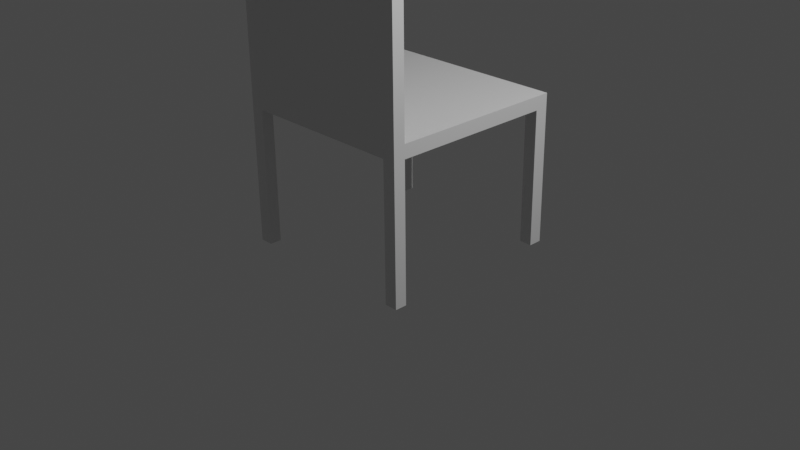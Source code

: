 # Source: chair.blend  (saved by Blender 3.3.6; exported with 4.5.12 LTS)
import bpy
from mathutils import Matrix  # noqa: F401  (used for matrix-valued properties, if any)

bpy.ops.wm.read_factory_settings(use_empty=True)
scene = bpy.context.scene
scene.name = 'Scene'

# ---- collections
col_collection = bpy.data.collections.new('Collection'); scene.collection.children.link(col_collection)

# ---- materials (node trees are filled in below, after node groups)
mat_material = bpy.data.materials.new('Material')
mat_material.alpha_threshold = 0.0
mat_material.use_transparent_shadow = False
mat_material.roughness = 0.5
mat_material.line_color = (0.0, 0.0, 0.0, 1.0)

# ---- material node trees
mat_material.use_nodes = True; mat_material.node_tree.nodes.clear()
_N = mat_material.node_tree.nodes; _L = mat_material.node_tree.links
n0 = _N.new('ShaderNodeBsdfPrincipled'); n0.name = 'Principled BSDF'; n0.location = (10, 300)
n0.distribution = 'GGX'
n0.subsurface_method = 'RANDOM_WALK_SKIN'
n0.inputs[1].default_value = 0.2691
n0.inputs[3].default_value = 1.45
n0.inputs[27].default_value = (0.0, 0.0, 0.0, 1.0)
n0.inputs[28].default_value = 1.0
n1 = _N.new('ShaderNodeOutputMaterial'); n1.name = 'Material Output'; n1.location = (300, 300)
_L.new(n0.outputs[0], n1.inputs[0])
n1.is_active_output = True

# ---- world
world_world = bpy.data.worlds.new('World'); scene.world = world_world
world_world.use_nodes = True; world_world.node_tree.nodes.clear()
_N = world_world.node_tree.nodes; _L = world_world.node_tree.links
n0 = _N.new('ShaderNodeOutputWorld'); n0.name = 'World Output'; n0.location = (300, 300)
n1 = _N.new('ShaderNodeBackground'); n1.name = 'Background'; n1.location = (10, 300)
n1.inputs[0].default_value = (0.05088, 0.05088, 0.05088, 1.0)
_L.new(n1.outputs[0], n0.inputs[0])
n0.is_active_output = True
world_world.color = (0.05088, 0.05088, 0.05088)
world_world.use_sun_shadow = False
world_world.sun_shadow_jitter_overblur = 0.0

# ---- cameras
cam_camera = bpy.data.cameras.new('Camera')
cam_camera.clip_end = 100.0
cam_camera.ortho_scale = 7.314

# ---- lights
light_light = bpy.data.lights.new('Light', 'POINT')
light_light.transmission_factor = 0.0
light_light.energy = 1000.0
light_light.shadow_soft_size = 0.1
light_light.shadow_maximum_resolution = 0.006
light_light.use_absolute_resolution = True

# ---- meshes
me_cube = bpy.data.meshes.new('Cube')
me_cube.from_pydata([(-0.9998, 1.0, 16.72), (-1.002, 1.0, 18.72), (-0.9998, -1.0, 16.72), (-1.002, -1.0, 18.72), (1.0, 1.0, 17.1), (0.9981, 1.0, 19.1), (1.0, -1.0, 17.1), (0.9981, -1.0, 19.1), (0.8617, 1.0, 19.08), (0.8637, -1.0, 17.08), (0.8617, -1.0, 19.08), (0.8637, 1.0, 17.08), (-0.861, -1.0, 18.75), (-0.8591, 1.0, 16.75), (-0.861, 1.0, 18.75), (-0.8591, -1.0, 16.75), (0.9981, -0.8745, 19.1), (-0.9998, -0.8745, 16.72), (1.0, -0.8745, 17.1), (-1.002, -0.8745, 18.72), (0.8617, -0.8745, 19.08), (0.8637, -0.8745, 17.08), (-0.8591, -0.8745, 16.75), (-0.861, -0.8745, 18.75), (1.0, 0.859, 17.1), (-1.002, 0.859, 18.72), (0.9981, 0.859, 19.1), (-0.9998, 0.859, 16.72), (0.8617, 0.859, 19.08), (0.8637, 0.859, 17.08), (-0.8591, 0.859, 16.75), (-0.861, 0.859, 18.75), (0.8833, -1.0, -3.164), (1.02, -1.0, -3.138), (-0.9801, -0.8745, -3.521), (-0.9801, -1.0, -3.521), (1.02, 0.859, -3.138), (1.02, 1.0, -3.138), (-0.8394, 1.0, -3.494), (-0.9801, 1.0, -3.521), (0.8833, 1.0, -3.164), (0.8833, -0.8745, -3.164), (-0.8394, -1.0, -3.494), (-0.8394, -0.8745, -3.494), (1.02, -0.8745, -3.138), (-0.9801, 0.859, -3.521), (0.8833, 0.859, -3.164), (-0.8394, 0.859, -3.494), (0.9774, -0.8745, 40.39), (0.9774, -1.0, 40.39), (-0.8817, -1.0, 40.04), (-1.022, -1.0, 40.01), (0.8411, -1.0, 40.37), (0.8411, -0.8745, 40.37), (-0.8817, -0.8745, 40.04), (-1.022, -0.8745, 40.01), (0.9689, -0.8745, 49.2), (0.9689, -1.0, 49.2), (-0.8902, -1.0, 48.85), (-1.031, -1.0, 48.82), (0.8325, -1.0, 49.18), (0.8325, -0.8745, 49.18), (-0.8902, -0.8745, 48.85), (-1.031, -0.8745, 48.82)], [], [(13, 30, 47, 38), (10, 9, 6, 7), (26, 24, 4, 5), (20, 23, 54, 53), (19, 17, 2, 3), (14, 13, 0, 1), (5, 4, 11, 8), (12, 10, 52, 50), (12, 15, 9, 10), (22, 21, 9, 15), (30, 27, 45, 47), (3, 2, 15, 12), (8, 11, 13, 14), (19, 3, 51, 55), (28, 31, 23, 20), (27, 30, 22, 17), (30, 29, 21, 22), (26, 28, 20, 16), (25, 27, 17, 19), (31, 25, 19, 23), (7, 6, 18, 16), (29, 24, 18, 21), (29, 11, 40, 46), (14, 1, 25, 31), (1, 0, 27, 25), (5, 8, 28, 26), (13, 11, 29, 30), (9, 21, 41, 32), (8, 14, 31, 28), (16, 18, 24, 26), (41, 44, 33, 32), (34, 43, 42, 35), (40, 37, 36, 46), (39, 38, 47, 45), (21, 18, 44, 41), (6, 9, 32, 33), (2, 17, 34, 35), (17, 22, 43, 34), (24, 29, 46, 36), (11, 4, 37, 40), (18, 6, 33, 44), (15, 2, 35, 42), (4, 24, 36, 37), (22, 15, 42, 43), (0, 13, 38, 39), (27, 0, 39, 45), (55, 51, 59, 63), (48, 53, 61, 56), (51, 50, 58, 59), (10, 7, 49, 52), (23, 19, 55, 54), (3, 12, 50, 51), (16, 20, 53, 48), (7, 16, 48, 49), (62, 63, 59, 58), (56, 61, 60, 57), (61, 62, 58, 60), (50, 52, 60, 58), (52, 49, 57, 60), (49, 48, 56, 57), (54, 55, 63, 62), (53, 54, 62, 61)])
_uv = me_cube.uv_layers.new(name='UVMap')
_uv.uv.foreach_set('vector', [0.6426, 0.5, 0.6426, 0.5176, 0.6426, 0.5176, 0.6426, 0.5, 0.375, 0.983, 0.625, 0.983, 0.625, 1.0, 0.375, 1.0, 0.375, 0.2324, 0.625, 0.2324, 0.625, 0.25, 0.375, 0.25, 0.142, 0.7343, 0.3574, 0.7343, 0.3574, 0.7343, 0.142, 0.7343, 0.375, 0.7343, 0.625, 0.7343, 0.625, 0.75, 0.375, 0.75, 0.375, 0.4824, 0.625, 0.4824, 0.625, 0.5, 0.375, 0.5, 0.375, 0.25, 0.625, 0.25, 0.625, 0.267, 0.375, 0.267, 0.375, 0.7676, 0.375, 0.983, 0.375, 0.983, 0.375, 0.7676, 0.375, 0.7676, 0.625, 0.7676, 0.625, 0.983, 0.375, 0.983, 0.6426, 0.7343, 0.858, 0.7343, 0.858, 0.75, 0.6426, 0.75, 0.6426, 0.5176, 0.625, 0.5176, 0.625, 0.5176, 0.6426, 0.5176, 0.375, 0.75, 0.625, 0.75, 0.625, 0.7676, 0.375, 0.7676, 0.375, 0.267, 0.625, 0.267, 0.625, 0.4824, 0.375, 0.4824, 0.375, 0.7343, 0.375, 0.75, 0.375, 0.75, 0.375, 0.7343, 0.142, 0.5176, 0.3574, 0.5176, 0.3574, 0.7343, 0.142, 0.7343, 0.625, 0.5176, 0.6426, 0.5176, 0.6426, 0.7343, 0.625, 0.7343, 0.6426, 0.5176, 0.858, 0.5176, 0.858, 0.7343, 0.6426, 0.7343, 0.125, 0.5176, 0.142, 0.5176, 0.142, 0.7343, 0.125, 0.7343, 0.375, 0.5176, 0.625, 0.5176, 0.625, 0.7343, 0.375, 0.7343, 0.3574, 0.5176, 0.375, 0.5176, 0.375, 0.7343, 0.3574, 0.7343, 0.375, 0.0, 0.625, 0.0, 0.625, 0.01568, 0.375, 0.01568, 0.858, 0.5176, 0.875, 0.5176, 0.875, 0.7343, 0.858, 0.7343, 0.858, 0.5176, 0.858, 0.5, 0.858, 0.5, 0.858, 0.5176, 0.3574, 0.5, 0.375, 0.5, 0.375, 0.5176, 0.3574, 0.5176, 0.375, 0.5, 0.625, 0.5, 0.625, 0.5176, 0.375, 0.5176, 0.125, 0.5, 0.142, 0.5, 0.142, 0.5176, 0.125, 0.5176, 0.6426, 0.5, 0.858, 0.5, 0.858, 0.5176, 0.6426, 0.5176, 0.858, 0.75, 0.858, 0.7343, 0.858, 0.7343, 0.858, 0.75, 0.142, 0.5, 0.3574, 0.5, 0.3574, 0.5176, 0.142, 0.5176, 0.375, 0.01568, 0.625, 0.01568, 0.625, 0.2324, 0.375, 0.2324, 0.858, 0.7343, 0.875, 0.7343, 0.875, 0.75, 0.858, 0.75, 0.625, 0.7343, 0.6426, 0.7343, 0.6426, 0.75, 0.625, 0.75, 0.858, 0.5, 0.875, 0.5, 0.875, 0.5176, 0.858, 0.5176, 0.625, 0.5, 0.6426, 0.5, 0.6426, 0.5176, 0.625, 0.5176, 0.858, 0.7343, 0.875, 0.7343, 0.875, 0.7343, 0.858, 0.7343, 0.625, 1.0, 0.625, 0.983, 0.625, 0.983, 0.625, 1.0, 0.625, 0.75, 0.625, 0.7343, 0.625, 0.7343, 0.625, 0.75, 0.625, 0.7343, 0.6426, 0.7343, 0.6426, 0.7343, 0.625, 0.7343, 0.875, 0.5176, 0.858, 0.5176, 0.858, 0.5176, 0.875, 0.5176, 0.625, 0.267, 0.625, 0.25, 0.625, 0.25, 0.625, 0.267, 0.625, 0.01568, 0.625, 0.0, 0.625, 0.0, 0.625, 0.01568, 0.625, 0.7676, 0.625, 0.75, 0.625, 0.75, 0.625, 0.7676, 0.625, 0.25, 0.625, 0.2324, 0.625, 0.2324, 0.625, 0.25, 0.6426, 0.7343, 0.6426, 0.75, 0.6426, 0.75, 0.6426, 0.7343, 0.625, 0.5, 0.625, 0.4824, 0.625, 0.4824, 0.625, 0.5, 0.625, 0.5176, 0.625, 0.5, 0.625, 0.5, 0.625, 0.5176, 0.375, 0.7343, 0.375, 0.75, 0.375, 0.75, 0.375, 0.7343, 0.125, 0.7343, 0.142, 0.7343, 0.142, 0.7343, 0.125, 0.7343, 0.375, 0.75, 0.375, 0.7676, 0.375, 0.7676, 0.375, 0.75, 0.375, 0.983, 0.375, 1.0, 0.375, 1.0, 0.375, 0.983, 0.3574, 0.7343, 0.375, 0.7343, 0.375, 0.7343, 0.3574, 0.7343, 0.375, 0.75, 0.375, 0.7676, 0.375, 0.7676, 0.375, 0.75, 0.125, 0.7343, 0.142, 0.7343, 0.142, 0.7343, 0.125, 0.7343, 0.375, 0.0, 0.375, 0.01568, 0.375, 0.01568, 0.375, 0.0, 0.3574, 0.7343, 0.375, 0.7343, 0.375, 0.75, 0.3574, 0.75, 0.125, 0.7343, 0.142, 0.7343, 0.142, 0.75, 0.125, 0.75, 0.142, 0.7343, 0.3574, 0.7343, 0.3574, 0.75, 0.142, 0.75, 0.375, 0.7676, 0.375, 0.983, 0.375, 0.983, 0.375, 0.7676, 0.375, 0.983, 0.375, 1.0, 0.375, 1.0, 0.375, 0.983, 0.375, 0.0, 0.375, 0.01568, 0.375, 0.01568, 0.375, 0.0, 0.3574, 0.7343, 0.375, 0.7343, 0.375, 0.7343, 0.3574, 0.7343, 0.142, 0.7343, 0.3574, 0.7343, 0.3574, 0.7343, 0.142, 0.7343])
me_cube.materials.append(mat_material)
me_cube.use_mirror_vertex_groups = False
me_cube.update()

# ---- objects
ob_cube = bpy.data.objects.new('Cube', me_cube)
ob_light = bpy.data.objects.new('Light', light_light)
ob_camera = bpy.data.objects.new('Camera', cam_camera)

# ---- transforms, parenting, visibility, modifiers, constraints
ob_cube.location = (0.0, 0.0, 0.0)
ob_cube.scale = (1.0, 1.0, 0.07115)
ob_cube.lock_rotations_4d = False
ob_cube.empty_display_type = 'ARROWS'
ob_cube.lineart.crease_threshold = 0.0
ob_light.location = (4.076, 1.005, 5.904)
ob_light.rotation_euler = (0.6503, 0.05522, 1.866)
ob_light.lock_rotations_4d = False
ob_light.empty_display_type = 'ARROWS'
ob_light.color = (0.0, 0.0, 0.0, 0.0)
ob_light.lineart.crease_threshold = 0.0
ob_camera.location = (7.359, -6.926, 4.958)
ob_camera.rotation_euler = (1.109, 0.0, 0.8149)
ob_camera.lock_rotations_4d = False
ob_camera.empty_display_type = 'ARROWS'
ob_camera.color = (0.0, 0.0, 0.0, 0.0)
ob_camera.display_type = 'WIRE'
ob_camera.lineart.crease_threshold = 0.0

# ---- collection membership
col_collection.objects.link(ob_cube)
col_collection.objects.link(ob_light)
col_collection.objects.link(ob_camera)

# ---- scene / render settings (as saved in the file)
scene.camera = ob_camera
scene.frame_start = 1; scene.frame_end = 250; scene.frame_set(1)
scene.render.engine = 'BLENDER_EEVEE_NEXT'
scene.cycles.sampling_pattern = 'TABULATED_SOBOL'
scene.cycles.use_light_tree = False
scene.view_settings.view_transform = 'Filmic'
bpy.context.view_layer.update()
